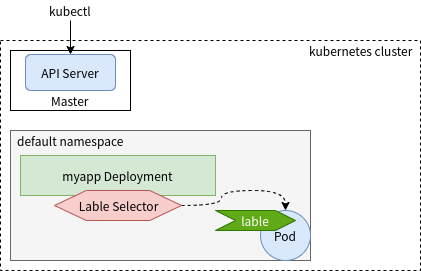

The diagram above was exported from draw.io. Its source (the exported page's mxGraphModel, read from the mxfile embedded in the PNG):
<mxGraphModel dx="1422" dy="752" grid="1" gridSize="10" guides="1" tooltips="1" connect="1" arrows="1" fold="1" page="1" pageScale="1" pageWidth="827" pageHeight="1169" math="0" shadow="0">
  <root>
    <mxCell id="0" />
    <mxCell id="1" parent="0" />
    <mxCell id="7yUyBGqYUepM3szd-4x7-1" value="" style="rounded=0;whiteSpace=wrap;html=1;dashed=1;" vertex="1" parent="1">
      <mxGeometry x="170" y="240" width="420" height="230" as="geometry" />
    </mxCell>
    <mxCell id="7yUyBGqYUepM3szd-4x7-2" value="" style="rounded=0;whiteSpace=wrap;html=1;fillColor=#f5f5f5;strokeColor=#666666;fontColor=#333333;" vertex="1" parent="1">
      <mxGeometry x="180" y="330" width="300" height="130" as="geometry" />
    </mxCell>
    <mxCell id="7yUyBGqYUepM3szd-4x7-3" value="default namespace" style="text;html=1;align=center;verticalAlign=middle;resizable=0;points=[];;autosize=1;" vertex="1" parent="1">
      <mxGeometry x="180" y="330" width="120" height="20" as="geometry" />
    </mxCell>
    <mxCell id="7yUyBGqYUepM3szd-4x7-4" value="kubernetes cluster" style="text;html=1;align=center;verticalAlign=middle;resizable=0;points=[];;autosize=1;" vertex="1" parent="1">
      <mxGeometry x="470" y="240" width="120" height="20" as="geometry" />
    </mxCell>
    <mxCell id="7yUyBGqYUepM3szd-4x7-5" value="" style="rounded=0;whiteSpace=wrap;html=1;" vertex="1" parent="1">
      <mxGeometry x="180" y="250" width="120" height="60" as="geometry" />
    </mxCell>
    <mxCell id="7yUyBGqYUepM3szd-4x7-6" value="Master" style="text;html=1;align=center;verticalAlign=middle;resizable=0;points=[];;autosize=1;" vertex="1" parent="1">
      <mxGeometry x="215" y="290" width="50" height="20" as="geometry" />
    </mxCell>
    <mxCell id="7yUyBGqYUepM3szd-4x7-7" value="API Server" style="rounded=1;whiteSpace=wrap;html=1;fillColor=#dae8fc;strokeColor=#6c8ebf;" vertex="1" parent="1">
      <mxGeometry x="195" y="254" width="90" height="36" as="geometry" />
    </mxCell>
    <mxCell id="7yUyBGqYUepM3szd-4x7-10" style="edgeStyle=orthogonalEdgeStyle;rounded=0;orthogonalLoop=1;jettySize=auto;html=1;entryX=0.5;entryY=0;entryDx=0;entryDy=0;" edge="1" parent="1" source="7yUyBGqYUepM3szd-4x7-8" target="7yUyBGqYUepM3szd-4x7-7">
      <mxGeometry relative="1" as="geometry" />
    </mxCell>
    <mxCell id="7yUyBGqYUepM3szd-4x7-8" value="kubectl" style="text;html=1;align=center;verticalAlign=middle;resizable=0;points=[];;autosize=1;" vertex="1" parent="1">
      <mxGeometry x="210" y="200" width="60" height="20" as="geometry" />
    </mxCell>
    <mxCell id="7yUyBGqYUepM3szd-4x7-12" value="myapp Deployment" style="rounded=0;whiteSpace=wrap;html=1;fillColor=#d5e8d4;strokeColor=#82b366;" vertex="1" parent="1">
      <mxGeometry x="190" y="355" width="195" height="40" as="geometry" />
    </mxCell>
    <mxCell id="7yUyBGqYUepM3szd-4x7-17" style="edgeStyle=orthogonalEdgeStyle;rounded=0;orthogonalLoop=1;jettySize=auto;html=1;exitX=1;exitY=0.5;exitDx=0;exitDy=0;entryX=0.5;entryY=0;entryDx=0;entryDy=0;curved=1;dashed=1;" edge="1" parent="1" source="7yUyBGqYUepM3szd-4x7-13" target="7yUyBGqYUepM3szd-4x7-14">
      <mxGeometry relative="1" as="geometry" />
    </mxCell>
    <mxCell id="7yUyBGqYUepM3szd-4x7-13" value="Lable Selector" style="shape=hexagon;perimeter=hexagonPerimeter2;whiteSpace=wrap;html=1;fillColor=#f8cecc;strokeColor=#b85450;" vertex="1" parent="1">
      <mxGeometry x="224" y="390" width="127" height="30" as="geometry" />
    </mxCell>
    <mxCell id="7yUyBGqYUepM3szd-4x7-14" value="Pod" style="ellipse;whiteSpace=wrap;html=1;aspect=fixed;fillColor=#dae8fc;strokeColor=#6c8ebf;" vertex="1" parent="1">
      <mxGeometry x="430" y="410" width="50" height="50" as="geometry" />
    </mxCell>
    <mxCell id="7yUyBGqYUepM3szd-4x7-15" value="lable" style="shape=step;perimeter=stepPerimeter;whiteSpace=wrap;html=1;fixedSize=1;fillColor=#60a917;strokeColor=#2D7600;fontColor=#ffffff;" vertex="1" parent="1">
      <mxGeometry x="385" y="410" width="80" height="20" as="geometry" />
    </mxCell>
  </root>
</mxGraphModel>